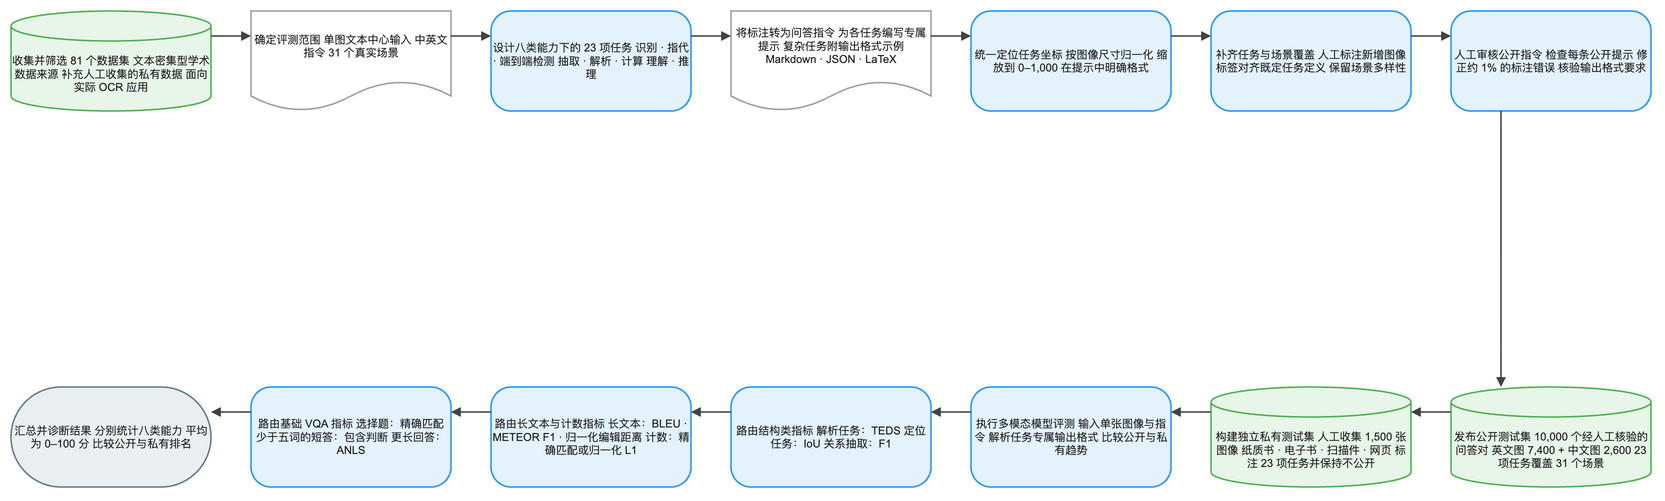

The diagram above was exported from draw.io. Its source (the exported page's mxGraphModel, read from the mxfile embedded in the PNG):
<mxGraphModel dx="1120" dy="720" grid="1" gridSize="8" guides="1" tooltips="1" connect="1" arrows="1" fold="1" page="1" pageScale="1" pageWidth="1640" pageHeight="552" math="1" background="#FFFFFF">
  <root>
    <mxCell id="0" />
    <mxCell id="1" parent="0" />
    <mxCell id="2" value="收集并筛选 81 个数据集 文本密集型学术数据来源 补充人工收集的私有数据 面向实际 OCR 应用" style="shape=cylinder3;boundedLbl=1;backgroundOutline=1;size=15;html=1;whiteSpace=wrap;fillColor=#E8F5E9;strokeColor=#4CAF50;strokeWidth=1.5;fontColor=#212121;fontSize=11;fontFamily=Arial, Helvetica, sans-serif;verticalAlign=middle;align=center" vertex="1" parent="1">
      <mxGeometry x="-80" y="-8" width="200" height="100" as="geometry" />
    </mxCell>
    <mxCell id="3" value="确定评测范围 单图文本中心输入 中英文指令 31 个真实场景" style="shape=document;boundedLbl=1;html=1;whiteSpace=wrap;fillColor=#FFFFFF;strokeColor=#9E9E9E;strokeWidth=1.5;fontColor=#212121;fontSize=11;fontFamily=Arial, Helvetica, sans-serif;verticalAlign=middle;align=center" vertex="1" parent="1">
      <mxGeometry x="160" y="-8" width="200" height="100" as="geometry" />
    </mxCell>
    <mxCell id="4" value="设计八类能力下的 23 项任务 识别 · 指代 · 端到端检测 抽取 · 解析 · 计算 理解 · 推理" style="rounded=1;arcSize=20;html=1;whiteSpace=wrap;fillColor=#E3F2FD;strokeColor=#2196F3;strokeWidth=1.5;fontColor=#212121;fontSize=11;fontFamily=Arial, Helvetica, sans-serif;verticalAlign=middle;align=center" vertex="1" parent="1">
      <mxGeometry x="400" y="-8" width="200" height="100" as="geometry" />
    </mxCell>
    <mxCell id="5" value="将标注转为问答指令 为各任务编写专属提示 复杂任务附输出格式示例 Markdown · JSON · LaTeX" style="shape=document;boundedLbl=1;html=1;whiteSpace=wrap;fillColor=#FFFFFF;strokeColor=#9E9E9E;strokeWidth=1.5;fontColor=#212121;fontSize=11;fontFamily=Arial, Helvetica, sans-serif;verticalAlign=middle;align=center" vertex="1" parent="1">
      <mxGeometry x="640" y="-8" width="200" height="100" as="geometry" />
    </mxCell>
    <mxCell id="6" value="统一定位任务坐标 按图像尺寸归一化 缩放到 0–1,000 在提示中明确格式" style="rounded=1;arcSize=20;html=1;whiteSpace=wrap;fillColor=#E3F2FD;strokeColor=#2196F3;strokeWidth=1.5;fontColor=#212121;fontSize=11;fontFamily=Arial, Helvetica, sans-serif;verticalAlign=middle;align=center" vertex="1" parent="1">
      <mxGeometry x="880" y="-8" width="200" height="100" as="geometry" />
    </mxCell>
    <mxCell id="7" value="补齐任务与场景覆盖 人工标注新增图像 标签对齐既定任务定义 保留场景多样性" style="rounded=1;arcSize=20;html=1;whiteSpace=wrap;fillColor=#E3F2FD;strokeColor=#2196F3;strokeWidth=1.5;fontColor=#212121;fontSize=11;fontFamily=Arial, Helvetica, sans-serif;verticalAlign=middle;align=center" vertex="1" parent="1">
      <mxGeometry x="1120" y="-8" width="200" height="100" as="geometry" />
    </mxCell>
    <mxCell id="8" value="人工审核公开指令 检查每条公开提示 修正约 1% 的标注错误 核验输出格式要求" style="rounded=1;arcSize=20;html=1;whiteSpace=wrap;fillColor=#E3F2FD;strokeColor=#2196F3;strokeWidth=1.5;fontColor=#212121;fontSize=11;fontFamily=Arial, Helvetica, sans-serif;verticalAlign=middle;align=center" vertex="1" parent="1">
      <mxGeometry x="1360" y="-8" width="200" height="100" as="geometry" />
    </mxCell>
    <mxCell id="9" value="发布公开测试集 10,000 个经人工核验的问答对 英文图 7,400 + 中文图 2,600 23 项任务覆盖 31 个场景" style="shape=cylinder3;boundedLbl=1;backgroundOutline=1;size=15;html=1;whiteSpace=wrap;fillColor=#E8F5E9;strokeColor=#4CAF50;strokeWidth=1.5;fontColor=#212121;fontSize=11;fontFamily=Arial, Helvetica, sans-serif;verticalAlign=middle;align=center" vertex="1" parent="1">
      <mxGeometry x="1360" y="368" width="200" height="100" as="geometry" />
    </mxCell>
    <mxCell id="10" value="构建独立私有测试集 人工收集 1,500 张图像 纸质书 · 电子书 · 扫描件 · 网页 标注 23 项任务并保持不公开" style="shape=cylinder3;boundedLbl=1;backgroundOutline=1;size=15;html=1;whiteSpace=wrap;fillColor=#E8F5E9;strokeColor=#4CAF50;strokeWidth=1.5;fontColor=#212121;fontSize=11;fontFamily=Arial, Helvetica, sans-serif;verticalAlign=middle;align=center" vertex="1" parent="1">
      <mxGeometry x="1120" y="368" width="200" height="100" as="geometry" />
    </mxCell>
    <mxCell id="11" value="执行多模态模型评测 输入单张图像与指令 解析任务专属输出格式 比较公开与私有趋势" style="rounded=1;arcSize=20;html=1;whiteSpace=wrap;fillColor=#E3F2FD;strokeColor=#2196F3;strokeWidth=1.5;fontColor=#212121;fontSize=11;fontFamily=Arial, Helvetica, sans-serif;verticalAlign=middle;align=center" vertex="1" parent="1">
      <mxGeometry x="880" y="368" width="200" height="100" as="geometry" />
    </mxCell>
    <mxCell id="12" value="路由结构类指标 解析任务：TEDS 定位任务：IoU 关系抽取：F1" style="rounded=1;arcSize=20;html=1;whiteSpace=wrap;fillColor=#E3F2FD;strokeColor=#2196F3;strokeWidth=1.5;fontColor=#212121;fontSize=11;fontFamily=Arial, Helvetica, sans-serif;verticalAlign=middle;align=center" vertex="1" parent="1">
      <mxGeometry x="640" y="368" width="200" height="100" as="geometry" />
    </mxCell>
    <mxCell id="13" value="路由长文本与计数指标 长文本：BLEU · METEOR F1 · 归一化编辑距离 计数：精确匹配或归一化 L1" style="rounded=1;arcSize=20;html=1;whiteSpace=wrap;fillColor=#E3F2FD;strokeColor=#2196F3;strokeWidth=1.5;fontColor=#212121;fontSize=11;fontFamily=Arial, Helvetica, sans-serif;verticalAlign=middle;align=center" vertex="1" parent="1">
      <mxGeometry x="400" y="368" width="200" height="100" as="geometry" />
    </mxCell>
    <mxCell id="14" value="路由基础 VQA 指标 选择题：精确匹配 少于五词的短答：包含判断 更长回答：ANLS" style="rounded=1;arcSize=20;html=1;whiteSpace=wrap;fillColor=#E3F2FD;strokeColor=#2196F3;strokeWidth=1.5;fontColor=#212121;fontSize=11;fontFamily=Arial, Helvetica, sans-serif;verticalAlign=middle;align=center" vertex="1" parent="1">
      <mxGeometry x="160" y="368" width="200" height="100" as="geometry" />
    </mxCell>
    <mxCell id="15" value="汇总并诊断结果 分别统计八类能力 平均为 0–100 分 比较公开与私有排名" style="rounded=1;arcSize=50;html=1;whiteSpace=wrap;fillColor=#ECEFF1;strokeColor=#607D8B;strokeWidth=1.5;fontColor=#212121;fontSize=11;fontFamily=Arial, Helvetica, sans-serif;verticalAlign=middle;align=center" vertex="1" parent="1">
      <mxGeometry x="-80" y="368" width="200" height="100" as="geometry" />
    </mxCell>
    <mxCell id="16" value="" style="edgeStyle=orthogonalEdgeStyle;rounded=0;orthogonalLoop=1;jettySize=auto;html=1;strokeColor=#424242;strokeWidth=1.5;endArrow=block;endFill=1;exitX=1;exitY=0.25;exitDx=0;exitDy=0;entryX=0;entryY=0.25;entryDx=0;entryDy=0;jumpStyle=arc;jumpSize=8" edge="1" parent="1" source="2" target="3">
      <mxGeometry relative="1" as="geometry" />
    </mxCell>
    <mxCell id="17" value="" style="edgeStyle=orthogonalEdgeStyle;rounded=0;orthogonalLoop=1;jettySize=auto;html=1;strokeColor=#424242;strokeWidth=1.5;endArrow=block;endFill=1;exitX=1;exitY=0.25;exitDx=0;exitDy=0;entryX=0;entryY=0.25;entryDx=0;entryDy=0;jumpStyle=arc;jumpSize=8" edge="1" parent="1" source="3" target="4">
      <mxGeometry relative="1" as="geometry" />
    </mxCell>
    <mxCell id="18" value="" style="edgeStyle=orthogonalEdgeStyle;rounded=0;orthogonalLoop=1;jettySize=auto;html=1;strokeColor=#424242;strokeWidth=1.5;endArrow=block;endFill=1;exitX=1;exitY=0.25;exitDx=0;exitDy=0;entryX=0;entryY=0.25;entryDx=0;entryDy=0;jumpStyle=arc;jumpSize=8" edge="1" parent="1" source="4" target="5">
      <mxGeometry relative="1" as="geometry" />
    </mxCell>
    <mxCell id="19" value="" style="edgeStyle=orthogonalEdgeStyle;rounded=0;orthogonalLoop=1;jettySize=auto;html=1;strokeColor=#424242;strokeWidth=1.5;endArrow=block;endFill=1;exitX=1;exitY=0.25;exitDx=0;exitDy=0;entryX=0;entryY=0.25;entryDx=0;entryDy=0;jumpStyle=arc;jumpSize=8" edge="1" parent="1" source="5" target="6">
      <mxGeometry relative="1" as="geometry" />
    </mxCell>
    <mxCell id="20" value="" style="edgeStyle=orthogonalEdgeStyle;rounded=0;orthogonalLoop=1;jettySize=auto;html=1;strokeColor=#424242;strokeWidth=1.5;endArrow=block;endFill=1;exitX=1;exitY=0.25;exitDx=0;exitDy=0;entryX=0;entryY=0.25;entryDx=0;entryDy=0;jumpStyle=arc;jumpSize=8" edge="1" parent="1" source="6" target="7">
      <mxGeometry relative="1" as="geometry" />
    </mxCell>
    <mxCell id="21" value="" style="edgeStyle=orthogonalEdgeStyle;rounded=0;orthogonalLoop=1;jettySize=auto;html=1;strokeColor=#424242;strokeWidth=1.5;endArrow=block;endFill=1;exitX=1;exitY=0.25;exitDx=0;exitDy=0;entryX=0;entryY=0.25;entryDx=0;entryDy=0;jumpStyle=arc;jumpSize=8" edge="1" parent="1" source="7" target="8">
      <mxGeometry relative="1" as="geometry" />
    </mxCell>
    <mxCell id="22" value="" style="edgeStyle=orthogonalEdgeStyle;rounded=0;orthogonalLoop=1;jettySize=auto;html=1;strokeColor=#424242;strokeWidth=1.5;endArrow=block;endFill=1;exitX=0.25;exitY=1;exitDx=0;exitDy=0;entryX=0.25;entryY=0;entryDx=0;entryDy=0;jumpStyle=arc;jumpSize=8" edge="1" parent="1" source="8" target="9">
      <mxGeometry relative="1" as="geometry" />
    </mxCell>
    <mxCell id="23" value="" style="edgeStyle=orthogonalEdgeStyle;rounded=0;orthogonalLoop=1;jettySize=auto;html=1;strokeColor=#424242;strokeWidth=1.5;endArrow=block;endFill=1;exitX=0;exitY=0.25;exitDx=0;exitDy=0;entryX=1;entryY=0.25;entryDx=0;entryDy=0;jumpStyle=arc;jumpSize=8" edge="1" parent="1" source="9" target="10">
      <mxGeometry relative="1" as="geometry" />
    </mxCell>
    <mxCell id="24" value="" style="edgeStyle=orthogonalEdgeStyle;rounded=0;orthogonalLoop=1;jettySize=auto;html=1;strokeColor=#424242;strokeWidth=1.5;endArrow=block;endFill=1;exitX=0;exitY=0.25;exitDx=0;exitDy=0;entryX=1;entryY=0.25;entryDx=0;entryDy=0;jumpStyle=arc;jumpSize=8" edge="1" parent="1" source="10" target="11">
      <mxGeometry relative="1" as="geometry" />
    </mxCell>
    <mxCell id="25" value="" style="edgeStyle=orthogonalEdgeStyle;rounded=0;orthogonalLoop=1;jettySize=auto;html=1;strokeColor=#424242;strokeWidth=1.5;endArrow=block;endFill=1;exitX=0;exitY=0.25;exitDx=0;exitDy=0;entryX=1;entryY=0.25;entryDx=0;entryDy=0;jumpStyle=arc;jumpSize=8" edge="1" parent="1" source="11" target="12">
      <mxGeometry relative="1" as="geometry" />
    </mxCell>
    <mxCell id="26" value="" style="edgeStyle=orthogonalEdgeStyle;rounded=0;orthogonalLoop=1;jettySize=auto;html=1;strokeColor=#424242;strokeWidth=1.5;endArrow=block;endFill=1;exitX=0;exitY=0.25;exitDx=0;exitDy=0;entryX=1;entryY=0.25;entryDx=0;entryDy=0;jumpStyle=arc;jumpSize=8" edge="1" parent="1" source="12" target="13">
      <mxGeometry relative="1" as="geometry" />
    </mxCell>
    <mxCell id="27" value="" style="edgeStyle=orthogonalEdgeStyle;rounded=0;orthogonalLoop=1;jettySize=auto;html=1;strokeColor=#424242;strokeWidth=1.5;endArrow=block;endFill=1;exitX=0;exitY=0.25;exitDx=0;exitDy=0;entryX=1;entryY=0.25;entryDx=0;entryDy=0;jumpStyle=arc;jumpSize=8" edge="1" parent="1" source="13" target="14">
      <mxGeometry relative="1" as="geometry" />
    </mxCell>
    <mxCell id="28" value="" style="edgeStyle=orthogonalEdgeStyle;rounded=0;orthogonalLoop=1;jettySize=auto;html=1;strokeColor=#424242;strokeWidth=1.5;endArrow=block;endFill=1;exitX=0;exitY=0.25;exitDx=0;exitDy=0;entryX=1;entryY=0.25;entryDx=0;entryDy=0;jumpStyle=arc;jumpSize=8" edge="1" parent="1" source="14" target="15">
      <mxGeometry relative="1" as="geometry" />
    </mxCell>
  </root>
</mxGraphModel>